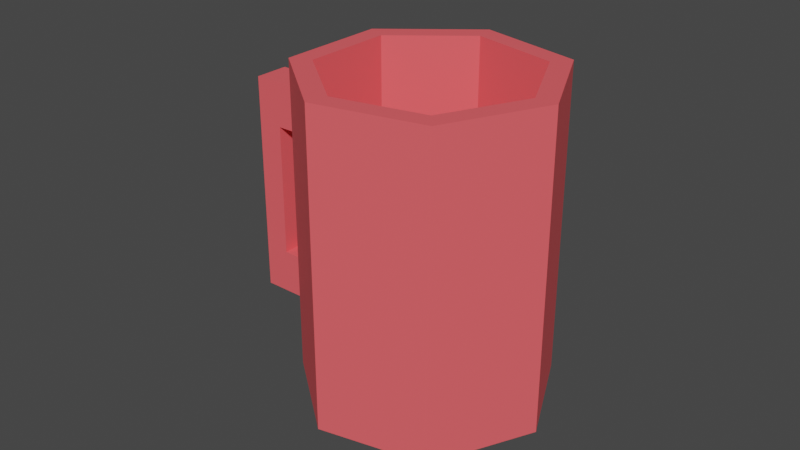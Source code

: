 # Source: Mug.blend  (saved by Blender 2.80.75; exported with 4.5.12 LTS)
import bpy
from mathutils import Matrix  # noqa: F401  (used for matrix-valued properties, if any)

bpy.ops.wm.read_factory_settings(use_empty=True)
scene = bpy.context.scene
scene.name = 'Scene'

# ---- materials (node trees are filled in below, after node groups)
mat_material = bpy.data.materials.new('Material')
mat_material.use_transparent_shadow = False

# ---- material node trees
mat_material.use_nodes = True; mat_material.node_tree.nodes.clear()
_N = mat_material.node_tree.nodes; _L = mat_material.node_tree.links
n0 = _N.new('ShaderNodeOutputMaterial'); n0.name = 'Material Output'; n0.location = (300, 300)
n1 = _N.new('ShaderNodeBsdfPrincipled'); n1.name = 'Principled BSDF'; n1.location = (10, 300)
n1.distribution = 'GGX'
n1.subsurface_method = 'BURLEY'
n1.inputs[0].default_value = (1.0, 0.1183, 0.1316, 1.0)
n1.inputs[3].default_value = 1.45
n1.inputs[27].default_value = (0.0, 0.0, 0.0, 1.0)
n1.inputs[28].default_value = 1.0
_L.new(n1.outputs[0], n0.inputs[0])
n0.is_active_output = True

# ---- world
world_world = bpy.data.worlds.new('World'); scene.world = world_world
world_world.use_nodes = True; world_world.node_tree.nodes.clear()
_N = world_world.node_tree.nodes; _L = world_world.node_tree.links
n0 = _N.new('ShaderNodeOutputWorld'); n0.name = 'World Output'; n0.location = (300, 300)
n1 = _N.new('ShaderNodeBackground'); n1.name = 'Background'; n1.location = (10, 300)
n1.inputs[0].default_value = (0.05088, 0.05088, 0.05088, 1.0)
_L.new(n1.outputs[0], n0.inputs[0])
n0.is_active_output = True
world_world.color = (0.05088, 0.05088, 0.05088)
world_world.use_sun_shadow = False
world_world.sun_shadow_jitter_overblur = 0.0

# ---- meshes
me_mesh = bpy.data.meshes.new('Mesh')
me_mesh.from_pydata([(1.575, 0.0, 0.0), (0.9819, 1.231, 0.0), (-0.3504, 1.535, 0.0), (-1.419, 0.6833, 0.0), (-1.419, -0.6833, 0.0), (-0.3504, -1.535, 0.0), (0.9819, -1.231, 0.0), (1.575, 0.0, 3.937), (0.9819, 1.231, 3.937), (-0.3504, 1.535, 3.937), (-1.419, 0.6833, 3.937), (-1.419, -0.6833, 3.937), (-0.3504, -1.535, 3.937), (0.9819, -1.231, 3.937), (0.7874, 0.0, 0.27), (0.4909, 0.6156, 0.27), (-0.1752, 0.7677, 0.27), (-0.7094, 0.3416, 0.27), (-0.7094, -0.3416, 0.27), (-0.1752, -0.7677, 0.27), (0.4909, -0.6156, 0.27), (1.363, 6.999e-09, 0.1677), (0.85, 1.066, 0.1677), (-0.3033, 1.329, 0.1677), (-1.228, 0.5915, 0.1677), (-1.228, -0.5915, 0.1677), (-0.3033, -1.329, 0.1677), (0.85, -1.066, 0.1677), (1.305, 4.466e-09, 0.5624), (0.8135, 1.02, 0.5624), (-0.2903, 1.272, 0.5624), (-1.176, 0.5661, 0.5624), (-1.176, -0.5661, 0.5624), (-0.2903, -1.272, 0.5624), (0.8135, -1.02, 0.5624), (1.305, 1.005e-08, 3.937), (0.8135, 1.02, 3.937), (-0.2903, 1.272, 3.937), (-1.176, -0.5661, 3.937), (-0.2903, -1.272, 3.937), (0.8135, -1.02, 3.937), (-1.176, 0.5661, 3.937), (-1.419, 0.2199, 0.5624), (-1.419, 0.2199, 1.125), (-1.419, 0.2199, 2.812), (-1.419, 0.2199, 3.375), (-1.419, -0.2199, 0.5624), (-1.419, -0.2199, 1.125), (-1.419, -0.2199, 2.812), (-1.419, -0.2199, 3.375), (-2.421, 0.2199, 0.5624), (-2.421, -0.2199, 0.5624), (-2.421, 0.2199, 3.375), (-2.421, -0.2199, 3.375), (-2.098, 0.2199, 2.812), (-2.098, -0.2199, 2.812), (-2.098, 0.2199, 1.125), (-2.098, -0.2199, 1.125)], [], [(4, 3, 2, 1, 0, 6, 5), (35, 28, 34, 40), (30, 29, 36, 37), (2, 9, 8, 1), (1, 8, 7, 0), (17, 18, 19, 20, 14, 15, 16), (52, 53, 49, 45), (0, 7, 13, 6), (24, 25, 18, 17), (5, 12, 11, 4), (3, 10, 9, 2), (22, 15, 14, 21), (23, 16, 15, 22), (24, 17, 16, 23), (26, 19, 18, 25), (27, 20, 19, 26), (21, 14, 20, 27), (29, 22, 21, 28), (30, 23, 22, 29), (31, 24, 23, 30), (33, 26, 25, 32), (34, 27, 26, 33), (28, 21, 27, 34), (29, 28, 35, 36), (33, 32, 38, 39), (34, 33, 39, 40), (6, 13, 12, 5), (31, 41, 38, 32), (25, 24, 31, 32), (10, 41, 37, 9), (51, 50, 42, 46), (11, 12, 13, 7, 8, 9, 37, 36, 35, 40, 39, 38, 41, 10), (52, 50, 51, 53), (31, 30, 37, 41), (43, 56, 57, 47), (48, 55, 54, 44), (52, 45, 44, 54, 56, 43, 42, 50), (53, 51, 46, 47, 57, 55, 48, 49), (54, 55, 57, 56), (10, 3, 4, 11)])
me_mesh.polygons.foreach_set('use_smooth', [True] * 40)
_k = set([(0, 1), (0, 6), (0, 7), (1, 2), (1, 8), (2, 3), (2, 9), (3, 4), (3, 10), (4, 5), (4, 11), (5, 6), (5, 12), (6, 13), (7, 8), (7, 13), (8, 9), (9, 10), (10, 11), (11, 12), (12, 13), (14, 15), (14, 20), (14, 21), (15, 16), (15, 22), (16, 17), (16, 23), (17, 18), (17, 24), (18, 19), (18, 25), (19, 20), (19, 26), (20, 27), (21, 22), (21, 27), (21, 28), (22, 23), (22, 29), (23, 24), (23, 30), (24, 25), (24, 31), (25, 26), (25, 32), (26, 27), (26, 33), (27, 34), (28, 29), (28, 34), (28, 35), (29, 30), (29, 36), (30, 31), (30, 37), (31, 32), (31, 41), (32, 33), (32, 38), (33, 34), (33, 39), (34, 40), (35, 36), (35, 40), (36, 37), (37, 41), (38, 39), (38, 41), (39, 40), (42, 43), (42, 46), (42, 50), (43, 47), (43, 56), (44, 45), (44, 48), (44, 54), (45, 49), (45, 52), (46, 47), (46, 51), (47, 57), (48, 49), (48, 55), (49, 53), (50, 51), (50, 52), (51, 53), (52, 53), (54, 55), (54, 56), (55, 57), (56, 57)])
me_mesh.attributes.new('sharp_edge', 'BOOLEAN', 'EDGE').data.foreach_set('value', [ (min(e.vertices), max(e.vertices)) in _k for e in me_mesh.edges])
_uv = me_mesh.uv_layers.new(name='UVChannel_1')
_uv.uv.foreach_set('vector', [0.3214, 0.0, 0.1786, 0.0, 0.03571, 0.0, 0.8929, 0.0, 0.75, 0.0, 0.6071, 0.0, 0.4643, 0.0, 0.75, 1.0, 0.75, 0.1429, 0.6071, 0.1429, 0.6071, 1.0, 0.03571, 0.1429, -0.1071, 0.1429, -0.1071, 1.0, 0.03571, 1.0, 0.03571, 0.0, 0.03571, 1.0, -0.1071, 1.0, -0.1071, 0.0, 0.8929, 0.0, 0.8929, 1.0, 0.75, 1.0, 0.75, 0.0, 0.1786, 0.0, 0.3214, 0.0, 0.4643, 0.0, 0.6071, 0.0, 0.75, 0.0, -0.1071, 0.0, 0.03571, 0.0, 0.227, 0.8571, 0.273, 0.8571, 0.273, 0.8571, 0.227, 0.8571, 0.75, 0.0, 0.75, 1.0, 0.6071, 1.0, 0.6071, 0.0, 0.1786, 0.0, 0.3214, 0.0, 0.3214, 0.0, 0.1786, 0.0, 0.4643, 0.0, 0.4643, 1.0, 0.3214, 1.0, 0.3214, 0.0, 0.1786, 0.0, 0.1786, 1.0, 0.03571, 1.0, 0.03571, 0.0, 0.8929, 0.0, 0.8929, 0.0, 0.75, 0.0, 0.75, 0.0, 0.03571, 0.0, 0.03571, 0.0, -0.1071, 0.0, -0.1071, 0.0, 0.1786, 0.0, 0.1786, 0.0, 0.03571, 0.0, 0.03571, 0.0, 0.4643, 0.0, 0.4643, 0.0, 0.3214, 0.0, 0.3214, 0.0, 0.6071, 0.0, 0.6071, 0.0, 0.4643, 0.0, 0.4643, 0.0, 0.75, 0.0, 0.75, 0.0, 0.6071, 0.0, 0.6071, 0.0, 0.8929, 0.1429, 0.8929, 0.0, 0.75, 0.0, 0.75, 0.1429, 0.03571, 0.1429, 0.03571, 0.0, -0.1071, 0.0, -0.1071, 0.1429, 0.1786, 0.1429, 0.1786, 0.0, 0.03571, 0.0, 0.03571, 0.1429, 0.4643, 0.1429, 0.4643, 0.0, 0.3214, 0.0, 0.3214, 0.1429, 0.6071, 0.1429, 0.6071, 0.0, 0.4643, 0.0, 0.4643, 0.1429, 0.75, 0.1429, 0.75, 0.0, 0.6071, 0.0, 0.6071, 0.1429, 0.8929, 0.1429, 0.75, 0.1429, 0.75, 1.0, 0.8929, 1.0, 0.4643, 0.1429, 0.3214, 0.1429, 0.3214, 1.0, 0.4643, 1.0, 0.6071, 0.1429, 0.4643, 0.1429, 0.4643, 1.0, 0.6071, 1.0, 0.6071, 0.0, 0.6071, 1.0, 0.4643, 1.0, 0.4643, 0.0, 0.1786, 0.1429, 0.1786, 1.0, 0.3214, 1.0, 0.3214, 0.1429, 0.3214, 0.0, 0.1786, 0.0, 0.1786, 0.1429, 0.3214, 0.1429, 0.1786, 1.0, 0.1786, 1.0, 0.03571, 1.0, 0.03571, 1.0, 0.273, 0.1429, 0.227, 0.1429, 0.227, 0.1429, 0.273, 0.1429, 0.3214, 1.0, 0.4643, 1.0, 0.6071, 1.0, 0.75, 1.0, -0.1071, 1.0, 0.03571, 1.0, 0.03571, 1.0, 0.8929, 1.0, 0.75, 1.0, 0.6071, 1.0, 0.4643, 1.0, 0.3214, 1.0, 0.1786, 1.0, 0.1786, 1.0, 0.227, 0.8571, 0.227, 0.1429, 0.273, 0.1429, 0.273, 0.8571, 0.1786, 0.1429, 0.03571, 0.1429, 0.03571, 1.0, 0.1786, 1.0, 0.227, 0.2857, 0.227, 0.2857, 0.273, 0.2857, 0.273, 0.2857, 0.273, 0.7143, 0.273, 0.7143, 0.227, 0.7143, 0.227, 0.7143, 0.227, 0.8571, 0.227, 0.8571, 0.227, 0.7143, 0.227, 0.7143, 0.227, 0.2857, 0.227, 0.2857, 0.227, 0.1429, 0.227, 0.1429, 0.273, 0.8571, 0.273, 0.1429, 0.273, 0.1429, 0.273, 0.2857, 0.273, 0.2857, 0.273, 0.7143, 0.273, 0.7143, 0.273, 0.8571, 0.227, 0.7143, 0.273, 0.7143, 0.273, 0.2857, 0.227, 0.2857, 0.1786, 1.0, 0.1786, 0.0, 0.3214, 0.0, 0.3214, 1.0])
me_mesh.materials.append(mat_material)
me_mesh.use_remesh_preserve_volume = False
me_mesh.use_remesh_preserve_attributes = False
me_mesh.use_mirror_vertex_groups = False
me_mesh.update()
me_mesh.normals_split_custom_set([tuple(v) for v in zip(*[iter([0.0, 0.0, -1.0, 0.0, 0.0, -1.0, 0.0, 0.0, -1.0, 0.0, 0.0, -1.0, 0.0, 0.0, -1.0, 0.0, 0.0, -1.0, 0.0, 0.0, -1.0, -0.901, 0.4339, 0.0, -0.901, 0.4339, 0.0, -0.901, 0.4339, 0.0, -0.901, 0.4339, 0.0, -0.2225, -0.9749, 0.0, -0.2225, -0.9749, 0.0, -0.2225, -0.9749, 0.0, -0.2225, -0.9749, 0.0, 0.2225, 0.9749, 0.0, 0.2225, 0.9749, 0.0, 0.2225, 0.9749, 0.0, 0.2225, 0.9749, 0.0, 0.901, 0.4339, 0.0, 0.901, 0.4339, 0.0, 0.901, 0.4339, 0.0, 0.901, 0.4339, 0.0, 1.537e-08, 0.0, 1.0, 1.537e-08, 0.0, 1.0, 1.537e-08, 0.0, 1.0, 1.537e-08, 0.0, 1.0, 1.537e-08, 0.0, 1.0, 1.537e-08, 0.0, 1.0, 1.537e-08, 0.0, 1.0, 0.0, 0.0, 1.0, 0.0, 0.0, 1.0, 0.0, 0.0, 1.0, 0.0, 0.0, 1.0, 0.901, -0.4339, 0.0, 0.901, -0.4339, 0.0, 0.901, -0.4339, 0.0, 0.901, -0.4339, 0.0, -0.1934, -3.02e-08, 0.9811, -0.1934, -3.02e-08, 0.9811, -0.1934, -3.02e-08, 0.9811, -0.1934, -3.02e-08, 0.9811, -0.6235, -0.7818, 0.0, -0.6235, -0.7818, 0.0, -0.6235, -0.7818, 0.0, -0.6235, -0.7818, 0.0, -0.6235, 0.7818, 0.0, -0.6235, 0.7818, 0.0, -0.6235, 0.7818, 0.0, -0.6235, 0.7818, 0.0, 0.1742, 0.08391, 0.9811, 0.1742, 0.08391, 0.9811, 0.1742, 0.08391, 0.9811, 0.1742, 0.08391, 0.9811, 0.04303, 0.1885, 0.9811, 0.04303, 0.1885, 0.9811, 0.04303, 0.1885, 0.9811, 0.04303, 0.1885, 0.9811, -0.1206, 0.1512, 0.9811, -0.1206, 0.1512, 0.9811, -0.1206, 0.1512, 0.9811, -0.1206, 0.1512, 0.9811, -0.1206, -0.1512, 0.9811, -0.1206, -0.1512, 0.9811, -0.1206, -0.1512, 0.9811, -0.1206, -0.1512, 0.9811, 0.04303, -0.1885, 0.9811, 0.04303, -0.1885, 0.9811, 0.04303, -0.1885, 0.9811, 0.04303, -0.1885, 0.9811, 0.1742, -0.08391, 0.9811, 0.1742, -0.08391, 0.9811, 0.1742, -0.08391, 0.9811, 0.1742, -0.08391, 0.9811, -0.8931, -0.4301, -0.1322, -0.8931, -0.4301, -0.1322, -0.8931, -0.4301, -0.1322, -0.8931, -0.4301, -0.1322, -0.2206, -0.9664, -0.1322, -0.2206, -0.9664, -0.1322, -0.2206, -0.9664, -0.1322, -0.2206, -0.9664, -0.1322, 0.618, -0.775, -0.1322, 0.618, -0.775, -0.1322, 0.618, -0.775, -0.1322, 0.618, -0.775, -0.1322, 0.618, 0.775, -0.1322, 0.618, 0.775, -0.1322, 0.618, 0.775, -0.1322, 0.618, 0.775, -0.1322, -0.2206, 0.9664, -0.1322, -0.2206, 0.9664, -0.1322, -0.2206, 0.9664, -0.1322, -0.2206, 0.9664, -0.1322, -0.8931, 0.4301, -0.1322, -0.8931, 0.4301, -0.1322, -0.8931, 0.4301, -0.1322, -0.8931, 0.4301, -0.1322, -0.901, -0.4339, 0.0, -0.901, -0.4339, 0.0, -0.901, -0.4339, 0.0, -0.901, -0.4339, 0.0, 0.6235, 0.7818, 0.0, 0.6235, 0.7818, 0.0, 0.6235, 0.7818, 0.0, 0.6235, 0.7818, 0.0, -0.2225, 0.9749, 0.0, -0.2225, 0.9749, 0.0, -0.2225, 0.9749, 0.0, -0.2225, 0.9749, 0.0, 0.2225, -0.9749, 0.0, 0.2225, -0.9749, 0.0, 0.2225, -0.9749, 0.0, 0.2225, -0.9749, 0.0, 1.0, 6.24e-08, 0.0, 1.0, 6.24e-08, 0.0, 1.0, 6.24e-08, 0.0, 1.0, 6.24e-08, 0.0, 0.9912, 1.293e-07, -0.1322, 0.9912, 1.293e-07, -0.1322, 0.9912, 1.293e-07, -0.1322, 0.9912, 1.293e-07, -0.1322, -1.553e-07, 0.0, 1.0, -1.553e-07, 0.0, 1.0, -1.553e-07, 0.0, 1.0, -1.553e-07, 0.0, 1.0, 4.396e-07, 0.0, -1.0, 4.396e-07, 0.0, -1.0, 4.396e-07, 0.0, -1.0, 4.396e-07, 0.0, -1.0, 8.171e-08, 0.0, 1.0, 8.171e-08, 0.0, 1.0, 8.171e-08, 0.0, 1.0, 8.171e-08, 0.0, 1.0, 8.171e-08, 0.0, 1.0, -1.553e-07, 0.0, 1.0, -1.553e-07, 0.0, 1.0, 8.171e-08, 0.0, 1.0, 8.171e-08, 0.0, 1.0, 8.171e-08, 0.0, 1.0, 8.171e-08, 0.0, 1.0, 8.171e-08, 0.0, 1.0, -1.553e-07, 0.0, 1.0, -1.553e-07, 0.0, 1.0, -1.0, 0.0, 0.0, -1.0, 0.0, 0.0, -1.0, 0.0, 0.0, -1.0, 0.0, 0.0, 0.6235, -0.7818, 0.0, 0.6235, -0.7818, 0.0, 0.6235, -0.7818, 0.0, 0.6235, -0.7818, 0.0, -3.989e-07, 0.0, 1.0, -3.989e-07, 0.0, 1.0, -3.989e-07, 0.0, 1.0, -3.989e-07, 0.0, 1.0, 0.0, 0.0, -1.0, 0.0, 0.0, -1.0, 0.0, 0.0, -1.0, 0.0, 0.0, -1.0, 3.009e-08, 1.0, 2.675e-08, 3.009e-08, 1.0, 2.675e-08, 3.009e-08, 1.0, 2.675e-08, 3.009e-08, 1.0, 2.675e-08, 3.009e-08, 1.0, 2.675e-08, 3.009e-08, 1.0, 2.675e-08, 3.009e-08, 1.0, 2.675e-08, 3.009e-08, 1.0, 2.675e-08, -4.012e-08, -1.0, -4.459e-08, -4.012e-08, -1.0, -4.459e-08, -4.012e-08, -1.0, -4.459e-08, -4.012e-08, -1.0, -4.459e-08, -4.012e-08, -1.0, -4.459e-08, -4.012e-08, -1.0, -4.459e-08, -4.012e-08, -1.0, -4.459e-08, -4.012e-08, -1.0, -4.459e-08, 1.0, 0.0, -1.413e-07, 1.0, 0.0, -1.413e-07, 1.0, 0.0, -1.413e-07, 1.0, 0.0, -1.413e-07, -1.0, -8.863e-08, 0.0, -1.0, -8.863e-08, 0.0, -1.0, -8.863e-08, 0.0, -1.0, -8.863e-08, 0.0])] * 3)])

# ---- objects
ob_cup = bpy.data.objects.new('cup', me_mesh)

# ---- transforms, parenting, visibility, modifiers, constraints
ob_cup.location = (0.0, 1.211e-08, 0.0)
ob_cup.scale = (0.0254, 0.0254, 0.0254)
ob_cup.color = (0.8, 0.8, 0.8, 1.0)
ob_cup.lineart.crease_threshold = 0.0

# ---- collection membership
scene.collection.objects.link(ob_cup)

# ---- scene / render settings (as saved in the file)
scene.frame_start = 1; scene.frame_end = 250; scene.frame_set(1)
scene.render.engine = 'BLENDER_EEVEE_NEXT'
scene.render.fps = 30
scene.cycles.use_denoising = False
scene.cycles.samples = 128
scene.cycles.sampling_pattern = 'TABULATED_SOBOL'
scene.cycles.use_adaptive_sampling = False
scene.cycles.use_light_tree = False
scene.eevee.use_gtao = True
scene.eevee.gtao_distance = 10.0
scene.view_settings.view_transform = 'Filmic'
bpy.context.view_layer.update()

# ---- added for rendering (the .blend has no active camera and no usable light): camera, sun
cam_auto = bpy.data.cameras.new('AutoCamera')
cam_auto.lens = 50.0
cam_auto.sensor_width = 36.0
cam_auto.clip_end = 1000.0
ob_auto_camera = bpy.data.objects.new('AutoCamera', cam_auto)
scene.collection.objects.link(ob_auto_camera)
ob_auto_camera.location = (0.174302, -0.222054, 0.198036)
ob_auto_camera.rotation_euler = (1.09748, -7.21219e-08, 0.694738)
scene.camera = ob_auto_camera
light_auto_sun = bpy.data.lights.new('AutoSun', 'SUN')
light_auto_sun.energy = 3.0
light_auto_sun.angle = 0.0523599
ob_auto_sun = bpy.data.objects.new('AutoSun', light_auto_sun)
scene.collection.objects.link(ob_auto_sun)
ob_auto_sun.rotation_euler = (0.872665, 0.174533, 0.523599)
bpy.context.view_layer.update()
